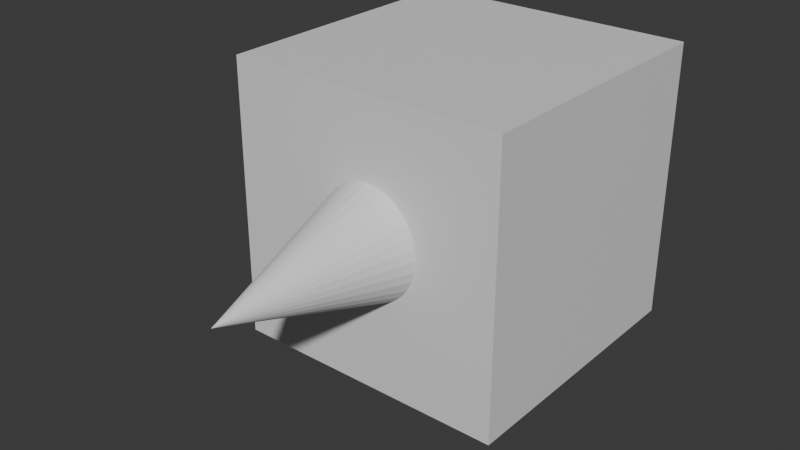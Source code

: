 # Source: Untitled.blend  (saved by Blender 4.5.90; exported with 4.5.12 LTS)
import bpy
from mathutils import Matrix  # noqa: F401  (used for matrix-valued properties, if any)

bpy.ops.wm.read_factory_settings(use_empty=True)
scene = bpy.context.scene
scene.name = 'Scene'

# ---- collections
col_collection = bpy.data.collections.new('Collection'); scene.collection.children.link(col_collection)

# ---- materials (node trees are filled in below, after node groups)
mat_material = bpy.data.materials.new('Material')
mat_material.alpha_threshold = 0.0
mat_material.roughness = 0.5
mat_material.line_color = (0.0, 0.0, 0.0, 1.0)

# ---- material node trees
mat_material.use_nodes = True; mat_material.node_tree.nodes.clear()
_N = mat_material.node_tree.nodes; _L = mat_material.node_tree.links
n0 = _N.new('ShaderNodeOutputMaterial'); n0.name = 'Material Output'; n0.location = (200, 100)
n1 = _N.new('ShaderNodeBsdfPrincipled'); n1.name = 'Principled BSDF'; n1.location = (-200, 100)
n1.inputs[3].default_value = 1.45
_L.new(n1.outputs[0], n0.inputs[0])
n0.is_active_output = True

# ---- world
world_world = bpy.data.worlds.new('World'); scene.world = world_world
world_world.use_nodes = True; world_world.node_tree.nodes.clear()
_N = world_world.node_tree.nodes; _L = world_world.node_tree.links
n0 = _N.new('ShaderNodeOutputWorld'); n0.name = 'World Output'; n0.location = (200, 100)
n1 = _N.new('ShaderNodeBackground'); n1.name = 'Background'; n1.location = (-200, 100)
n1.inputs[0].default_value = (0.05088, 0.05088, 0.05088, 1.0)
_L.new(n1.outputs[0], n0.inputs[0])
n0.is_active_output = True
world_world.color = (0.05088, 0.05088, 0.05088)
world_world.sun_shadow_jitter_overblur = 0.0

# ---- meshes
me_cube = bpy.data.meshes.new('Cube')
me_cube.from_pydata([(1.0, 1.0, 1.0), (1.0, 1.0, -1.0), (1.0, -1.0, 1.0), (1.0, -1.0, -1.0), (-1.0, 1.0, 1.0), (-1.0, 1.0, -1.0), (-1.0, -1.0, 1.0), (-1.0, -1.0, -1.0)], [], [(0, 4, 6, 2), (3, 2, 6, 7), (7, 6, 4, 5), (5, 1, 3, 7), (1, 0, 2, 3), (5, 4, 0, 1)])
_uv = me_cube.uv_layers.new(name='UVMap')
_uv.uv.foreach_set('vector', [0.625, 0.5, 0.875, 0.5, 0.875, 0.75, 0.625, 0.75, 0.375, 0.75, 0.625, 0.75, 0.625, 1.0, 0.375, 1.0, 0.375, 0.0, 0.625, 0.0, 0.625, 0.25, 0.375, 0.25, 0.125, 0.5, 0.375, 0.5, 0.375, 0.75, 0.125, 0.75, 0.375, 0.5, 0.625, 0.5, 0.625, 0.75, 0.375, 0.75, 0.375, 0.25, 0.625, 0.25, 0.625, 0.5, 0.375, 0.5])
me_cube.materials.append(mat_material)
me_cube.use_mirror_vertex_groups = False
me_cube.update()
me_cone_001 = bpy.data.meshes.new('Cone.001')
me_cone_001.from_pydata([(0.0, 0.3669, -0.6241), (0.07743, 0.3599, -0.6241), (0.1519, 0.339, -0.6241), (0.2205, 0.3051, -0.6241), (0.2806, 0.2595, -0.6241), (0.33, 0.2039, -0.6241), (0.3667, 0.1404, -0.6241), (0.3893, 0.07159, -0.6241), (0.3969, -5.213e-23, -0.6241), (0.3893, -0.07159, -0.6241), (0.3667, -0.1404, -0.6241), (0.33, -0.2039, -0.6241), (0.2806, -0.2595, -0.6241), (0.2205, -0.3051, -0.6241), (0.1519, -0.339, -0.6241), (0.07743, -0.3599, -0.6241), (0.0, -0.3669, -0.6241), (-0.07743, -0.3599, -0.6241), (-0.1519, -0.339, -0.6241), (-0.2205, -0.3051, -0.6241), (-0.2806, -0.2595, -0.6241), (-0.33, -0.2039, -0.6241), (-0.3667, -0.1404, -0.6241), (-0.3893, -0.07159, -0.6241), (-0.3969, -5.213e-23, -0.6241), (-0.3893, 0.07159, -0.6241), (-0.3667, 0.1404, -0.6241), (-0.33, 0.2039, -0.6241), (-0.2806, 0.2595, -0.6241), (-0.2205, 0.3051, -0.6241), (-0.1519, 0.339, -0.6241), (-0.07743, 0.3599, -0.6241), (0.0, 5.213e-23, 0.6241)], [], [(0, 32, 1), (1, 32, 2), (2, 32, 3), (3, 32, 4), (4, 32, 5), (5, 32, 6), (6, 32, 7), (7, 32, 8), (8, 32, 9), (9, 32, 10), (10, 32, 11), (11, 32, 12), (12, 32, 13), (13, 32, 14), (14, 32, 15), (15, 32, 16), (16, 32, 17), (17, 32, 18), (18, 32, 19), (19, 32, 20), (20, 32, 21), (21, 32, 22), (22, 32, 23), (23, 32, 24), (24, 32, 25), (25, 32, 26), (26, 32, 27), (27, 32, 28), (28, 32, 29), (29, 32, 30), (0, 1, 2, 3, 4, 5, 6, 7, 8, 9, 10, 11, 12, 13, 14, 15, 16, 17, 18, 19, 20, 21, 22, 23, 24, 25, 26, 27, 28, 29, 30, 31), (30, 32, 31), (31, 32, 0)])
_uv = me_cone_001.uv_layers.new(name='UVMap')
_uv.uv.foreach_set('vector', [0.25, 0.49, 0.25, 0.25, 0.2968, 0.4854, 0.2968, 0.4854, 0.25, 0.25, 0.3418, 0.4717, 0.3418, 0.4717, 0.25, 0.25, 0.3833, 0.4496, 0.3833, 0.4496, 0.25, 0.25, 0.4197, 0.4197, 0.4197, 0.4197, 0.25, 0.25, 0.4496, 0.3833, 0.4496, 0.3833, 0.25, 0.25, 0.4717, 0.3418, 0.4717, 0.3418, 0.25, 0.25, 0.4854, 0.2968, 0.4854, 0.2968, 0.25, 0.25, 0.49, 0.25, 0.49, 0.25, 0.25, 0.25, 0.4854, 0.2032, 0.4854, 0.2032, 0.25, 0.25, 0.4717, 0.1582, 0.4717, 0.1582, 0.25, 0.25, 0.4496, 0.1167, 0.4496, 0.1167, 0.25, 0.25, 0.4197, 0.08029, 0.4197, 0.08029, 0.25, 0.25, 0.3833, 0.05045, 0.3833, 0.05045, 0.25, 0.25, 0.3418, 0.02827, 0.3418, 0.02827, 0.25, 0.25, 0.2968, 0.01461, 0.2968, 0.01461, 0.25, 0.25, 0.25, 0.01, 0.25, 0.01, 0.25, 0.25, 0.2032, 0.01461, 0.2032, 0.01461, 0.25, 0.25, 0.1582, 0.02827, 0.1582, 0.02827, 0.25, 0.25, 0.1167, 0.05045, 0.1167, 0.05045, 0.25, 0.25, 0.08029, 0.08029, 0.08029, 0.08029, 0.25, 0.25, 0.05045, 0.1167, 0.05045, 0.1167, 0.25, 0.25, 0.02827, 0.1582, 0.02827, 0.1582, 0.25, 0.25, 0.01461, 0.2032, 0.01461, 0.2032, 0.25, 0.25, 0.01, 0.25, 0.01, 0.25, 0.25, 0.25, 0.01461, 0.2968, 0.01461, 0.2968, 0.25, 0.25, 0.02827, 0.3418, 0.02827, 0.3418, 0.25, 0.25, 0.05045, 0.3833, 0.05045, 0.3833, 0.25, 0.25, 0.08029, 0.4197, 0.08029, 0.4197, 0.25, 0.25, 0.1167, 0.4496, 0.1167, 0.4496, 0.25, 0.25, 0.1582, 0.4717, 0.75, 0.49, 0.7968, 0.4854, 0.8418, 0.4717, 0.8833, 0.4496, 0.9197, 0.4197, 0.9496, 0.3833, 0.9717, 0.3418, 0.9854, 0.2968, 0.99, 0.25, 0.9854, 0.2032, 0.9717, 0.1582, 0.9496, 0.1167, 0.9197, 0.08029, 0.8833, 0.05045, 0.8418, 0.02827, 0.7968, 0.01461, 0.75, 0.01, 0.7032, 0.01461, 0.6582, 0.02827, 0.6167, 0.05045, 0.5803, 0.08029, 0.5504, 0.1167, 0.5283, 0.1582, 0.5146, 0.2032, 0.51, 0.25, 0.5146, 0.2968, 0.5283, 0.3418, 0.5504, 0.3833, 0.5803, 0.4197, 0.6167, 0.4496, 0.6582, 0.4717, 0.7032, 0.4854, 0.1582, 0.4717, 0.25, 0.25, 0.2032, 0.4854, 0.2032, 0.4854, 0.25, 0.25, 0.25, 0.49])
me_cone_001.update()

# ---- objects
ob_cube = bpy.data.objects.new('Cube', me_cube)
ob_cone = bpy.data.objects.new('Cone', me_cone_001)

# ---- transforms, parenting, visibility, modifiers, constraints
ob_cube.location = (0.0, 0.0, 0.0)
ob_cube.lock_rotations_4d = False
ob_cube.empty_display_type = 'ARROWS'
ob_cube.lineart.crease_threshold = 0.0
ob_cone.location = (0.0627, -1.624, 0.04893)
ob_cone.rotation_euler = (1.571, -1.571, 0.0)

# ---- collection membership
col_collection.objects.link(ob_cube)
col_collection.objects.link(ob_cone)

# ---- scene / render settings (as saved in the file)
scene.frame_start = 1; scene.frame_end = 250; scene.frame_set(1)
scene.render.engine = 'BLENDER_EEVEE_NEXT'
bpy.context.view_layer.update()

# ---- added for rendering (the .blend has no active camera and no usable light): camera, sun
cam_auto = bpy.data.cameras.new('AutoCamera')
cam_auto.lens = 50.0
cam_auto.sensor_width = 36.0
cam_auto.clip_end = 1000.0
ob_auto_camera = bpy.data.objects.new('AutoCamera', cam_auto)
scene.collection.objects.link(ob_auto_camera)
ob_auto_camera.location = (3.98507, -5.40623, 3.18805)
ob_auto_camera.rotation_euler = (1.09748, -7.21219e-08, 0.694738)
scene.camera = ob_auto_camera
light_auto_sun = bpy.data.lights.new('AutoSun', 'SUN')
light_auto_sun.energy = 3.0
light_auto_sun.angle = 0.0523599
ob_auto_sun = bpy.data.objects.new('AutoSun', light_auto_sun)
scene.collection.objects.link(ob_auto_sun)
ob_auto_sun.rotation_euler = (0.872665, 0.174533, 0.523599)
bpy.context.view_layer.update()

